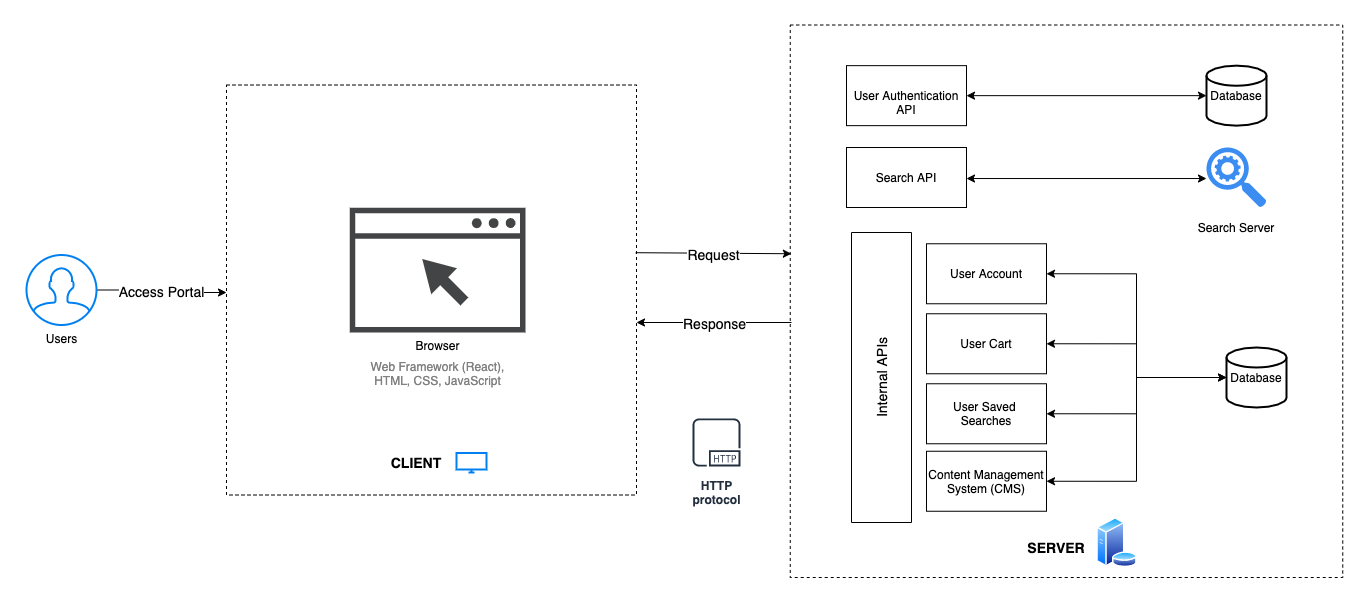

The diagram above was exported from draw.io. Its source (the exported page's mxGraphModel, read from the mxfile embedded in the PNG):
<mxGraphModel dx="4646" dy="1082" grid="1" gridSize="10" guides="1" tooltips="1" connect="1" arrows="1" fold="1" page="1" pageScale="1" pageWidth="850" pageHeight="1100" math="0" shadow="0">
  <root>
    <mxCell id="0" />
    <mxCell id="1" parent="0" />
    <mxCell id="VMkP9JMboqERa2FFUsHm-30" value="" style="whiteSpace=wrap;html=1;aspect=fixed;dashed=1;" parent="1" vertex="1">
      <mxGeometry x="-1360" y="207.51" width="410" height="410" as="geometry" />
    </mxCell>
    <mxCell id="VMkP9JMboqERa2FFUsHm-56" value="Access Portal" style="edgeStyle=orthogonalEdgeStyle;rounded=0;orthogonalLoop=1;jettySize=auto;html=1;startArrow=none;startFill=0;fontSize=14;" parent="1" source="VMkP9JMboqERa2FFUsHm-1" edge="1">
      <mxGeometry relative="1" as="geometry">
        <mxPoint x="-1360" y="415" as="targetPoint" />
      </mxGeometry>
    </mxCell>
    <mxCell id="VMkP9JMboqERa2FFUsHm-1" value="Users" style="html=1;verticalLabelPosition=bottom;align=center;labelBackgroundColor=#ffffff;verticalAlign=top;strokeWidth=2;strokeColor=#0080F0;shadow=0;dashed=0;shape=mxgraph.ios7.icons.user;" parent="1" vertex="1">
      <mxGeometry x="-1560" y="377.51" width="70" height="70" as="geometry" />
    </mxCell>
    <mxCell id="VMkP9JMboqERa2FFUsHm-6" value="" style="whiteSpace=wrap;html=1;aspect=fixed;dashed=1;" parent="1" vertex="1">
      <mxGeometry x="-796.25" y="147.51" width="552.49" height="552.49" as="geometry" />
    </mxCell>
    <mxCell id="VMkP9JMboqERa2FFUsHm-18" style="edgeStyle=orthogonalEdgeStyle;rounded=0;orthogonalLoop=1;jettySize=auto;html=1;startArrow=classic;startFill=1;" parent="1" source="VMkP9JMboqERa2FFUsHm-8" target="VMkP9JMboqERa2FFUsHm-15" edge="1">
      <mxGeometry relative="1" as="geometry" />
    </mxCell>
    <mxCell id="VMkP9JMboqERa2FFUsHm-8" value="&lt;br&gt;User Authentication API" style="rounded=0;whiteSpace=wrap;html=1;" parent="1" vertex="1">
      <mxGeometry x="-740" y="188.14999999999998" width="120" height="60" as="geometry" />
    </mxCell>
    <mxCell id="VMkP9JMboqERa2FFUsHm-82" style="edgeStyle=orthogonalEdgeStyle;rounded=0;orthogonalLoop=1;jettySize=auto;html=1;exitX=1;exitY=0.517;exitDx=0;exitDy=0;startArrow=classic;startFill=1;endArrow=classic;endFill=1;fontSize=14;entryX=0;entryY=0.517;entryDx=0;entryDy=0;entryPerimeter=0;exitPerimeter=0;" parent="1" source="VMkP9JMboqERa2FFUsHm-9" target="VMkP9JMboqERa2FFUsHm-26" edge="1">
      <mxGeometry relative="1" as="geometry">
        <mxPoint x="-390" y="300" as="targetPoint" />
      </mxGeometry>
    </mxCell>
    <mxCell id="VMkP9JMboqERa2FFUsHm-9" value="Search API" style="rounded=0;whiteSpace=wrap;html=1;" parent="1" vertex="1">
      <mxGeometry x="-740" y="270" width="120" height="60" as="geometry" />
    </mxCell>
    <mxCell id="VMkP9JMboqERa2FFUsHm-74" style="edgeStyle=orthogonalEdgeStyle;rounded=0;orthogonalLoop=1;jettySize=auto;html=1;exitX=1;exitY=0.5;exitDx=0;exitDy=0;entryX=0;entryY=0.5;entryDx=0;entryDy=0;entryPerimeter=0;startArrow=classic;startFill=1;endArrow=none;endFill=0;fontSize=14;" parent="1" source="VMkP9JMboqERa2FFUsHm-10" target="VMkP9JMboqERa2FFUsHm-17" edge="1">
      <mxGeometry relative="1" as="geometry" />
    </mxCell>
    <mxCell id="VMkP9JMboqERa2FFUsHm-10" value="User Account" style="rounded=0;whiteSpace=wrap;html=1;" parent="1" vertex="1">
      <mxGeometry x="-660" y="366.26" width="120" height="60" as="geometry" />
    </mxCell>
    <mxCell id="VMkP9JMboqERa2FFUsHm-11" value="&lt;b style=&quot;font-size: 14px;&quot;&gt;CLIENT&lt;/b&gt;" style="text;html=1;strokeColor=none;fillColor=none;align=center;verticalAlign=middle;whiteSpace=wrap;rounded=0;fontSize=14;" parent="1" vertex="1">
      <mxGeometry x="-1190" y="575" width="40" height="20" as="geometry" />
    </mxCell>
    <mxCell id="VMkP9JMboqERa2FFUsHm-12" value="&lt;b&gt;&lt;font style=&quot;font-size: 14px&quot;&gt;SERVER&lt;/font&gt;&lt;/b&gt;" style="text;html=1;strokeColor=none;fillColor=none;align=center;verticalAlign=middle;whiteSpace=wrap;rounded=0;" parent="1" vertex="1">
      <mxGeometry x="-550" y="660" width="40" height="20" as="geometry" />
    </mxCell>
    <mxCell id="VMkP9JMboqERa2FFUsHm-15" value="Database" style="strokeWidth=2;html=1;shape=mxgraph.flowchart.database;whiteSpace=wrap;" parent="1" vertex="1">
      <mxGeometry x="-380" y="188.14999999999998" width="60" height="60" as="geometry" />
    </mxCell>
    <mxCell id="VMkP9JMboqERa2FFUsHm-17" value="Database" style="strokeWidth=2;html=1;shape=mxgraph.flowchart.database;whiteSpace=wrap;" parent="1" vertex="1">
      <mxGeometry x="-360" y="470" width="60" height="60" as="geometry" />
    </mxCell>
    <mxCell id="VMkP9JMboqERa2FFUsHm-26" value="" style="html=1;aspect=fixed;strokeColor=none;shadow=0;align=center;verticalAlign=top;fillColor=#3B8DF1;shape=mxgraph.gcp2.search_api" parent="1" vertex="1">
      <mxGeometry x="-380" y="270" width="60" height="60" as="geometry" />
    </mxCell>
    <mxCell id="VMkP9JMboqERa2FFUsHm-27" value="Search Server" style="text;html=1;strokeColor=none;fillColor=none;align=center;verticalAlign=middle;whiteSpace=wrap;rounded=0;" parent="1" vertex="1">
      <mxGeometry x="-400" y="340" width="100" height="20" as="geometry" />
    </mxCell>
    <mxCell id="VMkP9JMboqERa2FFUsHm-28" value="" style="aspect=fixed;perimeter=ellipsePerimeter;html=1;align=center;shadow=0;dashed=0;spacingTop=3;image;image=img/lib/active_directory/database_server.svg;" parent="1" vertex="1">
      <mxGeometry x="-490" y="640" width="41" height="50" as="geometry" />
    </mxCell>
    <mxCell id="VMkP9JMboqERa2FFUsHm-31" value="" style="html=1;verticalLabelPosition=bottom;align=center;labelBackgroundColor=#ffffff;verticalAlign=top;strokeWidth=2;strokeColor=#0080F0;shadow=0;dashed=0;shape=mxgraph.ios7.icons.monitor;" parent="1" vertex="1">
      <mxGeometry x="-1130" y="575.5" width="30" height="19.5" as="geometry" />
    </mxCell>
    <mxCell id="VMkP9JMboqERa2FFUsHm-36" value="Browser" style="pointerEvents=1;shadow=0;dashed=0;html=1;strokeColor=none;fillColor=#434445;aspect=fixed;labelPosition=center;verticalLabelPosition=bottom;verticalAlign=top;align=center;outlineConnect=0;shape=mxgraph.vvd.web_browser;" parent="1" vertex="1">
      <mxGeometry x="-1236.73" y="330.23" width="175.73" height="124.77" as="geometry" />
    </mxCell>
    <mxCell id="VMkP9JMboqERa2FFUsHm-48" value="&lt;font color=&quot;#808080&quot;&gt;Web Framework (React), HTML, CSS, JavaScript&lt;/font&gt;" style="text;html=1;strokeColor=none;fillColor=none;align=center;verticalAlign=middle;whiteSpace=wrap;rounded=0;" parent="1" vertex="1">
      <mxGeometry x="-1233.36" y="486.26" width="169" height="20" as="geometry" />
    </mxCell>
    <mxCell id="VMkP9JMboqERa2FFUsHm-61" value="" style="endArrow=none;html=1;startArrow=classic;startFill=1;endFill=0;exitX=0.002;exitY=0.414;exitDx=0;exitDy=0;exitPerimeter=0;entryX=0.998;entryY=0.409;entryDx=0;entryDy=0;entryPerimeter=0;" parent="1" source="VMkP9JMboqERa2FFUsHm-6" edge="1" target="VMkP9JMboqERa2FFUsHm-30">
      <mxGeometry width="50" height="50" relative="1" as="geometry">
        <mxPoint x="-790" y="365" as="sourcePoint" />
        <mxPoint x="-951" y="374" as="targetPoint" />
      </mxGeometry>
    </mxCell>
    <mxCell id="HvLoS4ccN2ANLVCCBBEF-5" value="Request" style="edgeLabel;html=1;align=center;verticalAlign=middle;resizable=0;points=[];fontSize=14;" vertex="1" connectable="0" parent="VMkP9JMboqERa2FFUsHm-61">
      <mxGeometry x="0.0062" y="1" relative="1" as="geometry">
        <mxPoint as="offset" />
      </mxGeometry>
    </mxCell>
    <mxCell id="VMkP9JMboqERa2FFUsHm-63" value="" style="endArrow=classic;html=1;" parent="1" edge="1">
      <mxGeometry width="50" height="50" relative="1" as="geometry">
        <mxPoint x="-795" y="445" as="sourcePoint" />
        <mxPoint x="-950" y="445" as="targetPoint" />
      </mxGeometry>
    </mxCell>
    <mxCell id="HvLoS4ccN2ANLVCCBBEF-4" value="Response" style="edgeLabel;html=1;align=center;verticalAlign=middle;resizable=0;points=[];fontSize=14;" vertex="1" connectable="0" parent="VMkP9JMboqERa2FFUsHm-63">
      <mxGeometry x="0.0055" relative="1" as="geometry">
        <mxPoint as="offset" />
      </mxGeometry>
    </mxCell>
    <mxCell id="VMkP9JMboqERa2FFUsHm-68" value="&lt;b&gt;HTTP&lt;br&gt;protocol&lt;/b&gt;" style="outlineConnect=0;fontColor=#232F3E;gradientColor=none;strokeColor=#232F3E;fillColor=#ffffff;dashed=0;verticalLabelPosition=bottom;verticalAlign=top;align=center;html=1;fontSize=12;fontStyle=0;aspect=fixed;shape=mxgraph.aws4.resourceIcon;resIcon=mxgraph.aws4.http_protocol;" parent="1" vertex="1">
      <mxGeometry x="-900" y="535" width="60" height="60" as="geometry" />
    </mxCell>
    <mxCell id="VMkP9JMboqERa2FFUsHm-69" value="Internal APIs" style="rounded=0;whiteSpace=wrap;html=1;strokeColor=#000000;fontSize=14;rotation=-90;" parent="1" vertex="1">
      <mxGeometry x="-850" y="470" width="290" height="60" as="geometry" />
    </mxCell>
    <mxCell id="VMkP9JMboqERa2FFUsHm-75" style="edgeStyle=orthogonalEdgeStyle;rounded=0;orthogonalLoop=1;jettySize=auto;html=1;exitX=1;exitY=0.5;exitDx=0;exitDy=0;entryX=0;entryY=0.5;entryDx=0;entryDy=0;entryPerimeter=0;startArrow=classic;startFill=1;endArrow=none;endFill=0;fontSize=14;" parent="1" source="VMkP9JMboqERa2FFUsHm-70" target="VMkP9JMboqERa2FFUsHm-17" edge="1">
      <mxGeometry relative="1" as="geometry" />
    </mxCell>
    <mxCell id="VMkP9JMboqERa2FFUsHm-70" value="User Cart" style="rounded=0;whiteSpace=wrap;html=1;" parent="1" vertex="1">
      <mxGeometry x="-660" y="436.26" width="120" height="60" as="geometry" />
    </mxCell>
    <mxCell id="VMkP9JMboqERa2FFUsHm-78" style="edgeStyle=orthogonalEdgeStyle;rounded=0;orthogonalLoop=1;jettySize=auto;html=1;exitX=1;exitY=0.5;exitDx=0;exitDy=0;entryX=0;entryY=0.5;entryDx=0;entryDy=0;entryPerimeter=0;startArrow=classic;startFill=1;endArrow=classic;endFill=1;fontSize=14;" parent="1" source="VMkP9JMboqERa2FFUsHm-71" target="VMkP9JMboqERa2FFUsHm-17" edge="1">
      <mxGeometry relative="1" as="geometry" />
    </mxCell>
    <mxCell id="VMkP9JMboqERa2FFUsHm-71" value="User Saved&amp;nbsp; Searches" style="rounded=0;whiteSpace=wrap;html=1;" parent="1" vertex="1">
      <mxGeometry x="-660" y="506.26" width="120" height="60" as="geometry" />
    </mxCell>
    <mxCell id="HvLoS4ccN2ANLVCCBBEF-9" style="edgeStyle=orthogonalEdgeStyle;rounded=0;orthogonalLoop=1;jettySize=auto;html=1;exitX=1;exitY=0.5;exitDx=0;exitDy=0;entryX=0;entryY=0.5;entryDx=0;entryDy=0;entryPerimeter=0;startArrow=classic;startFill=1;endArrow=classic;endFill=1;fontSize=14;" edge="1" parent="1" source="VMkP9JMboqERa2FFUsHm-83" target="VMkP9JMboqERa2FFUsHm-17">
      <mxGeometry relative="1" as="geometry" />
    </mxCell>
    <mxCell id="VMkP9JMboqERa2FFUsHm-83" value="Content Management System (CMS)" style="rounded=0;whiteSpace=wrap;html=1;" parent="1" vertex="1">
      <mxGeometry x="-660" y="573.75" width="120" height="60" as="geometry" />
    </mxCell>
  </root>
</mxGraphModel>